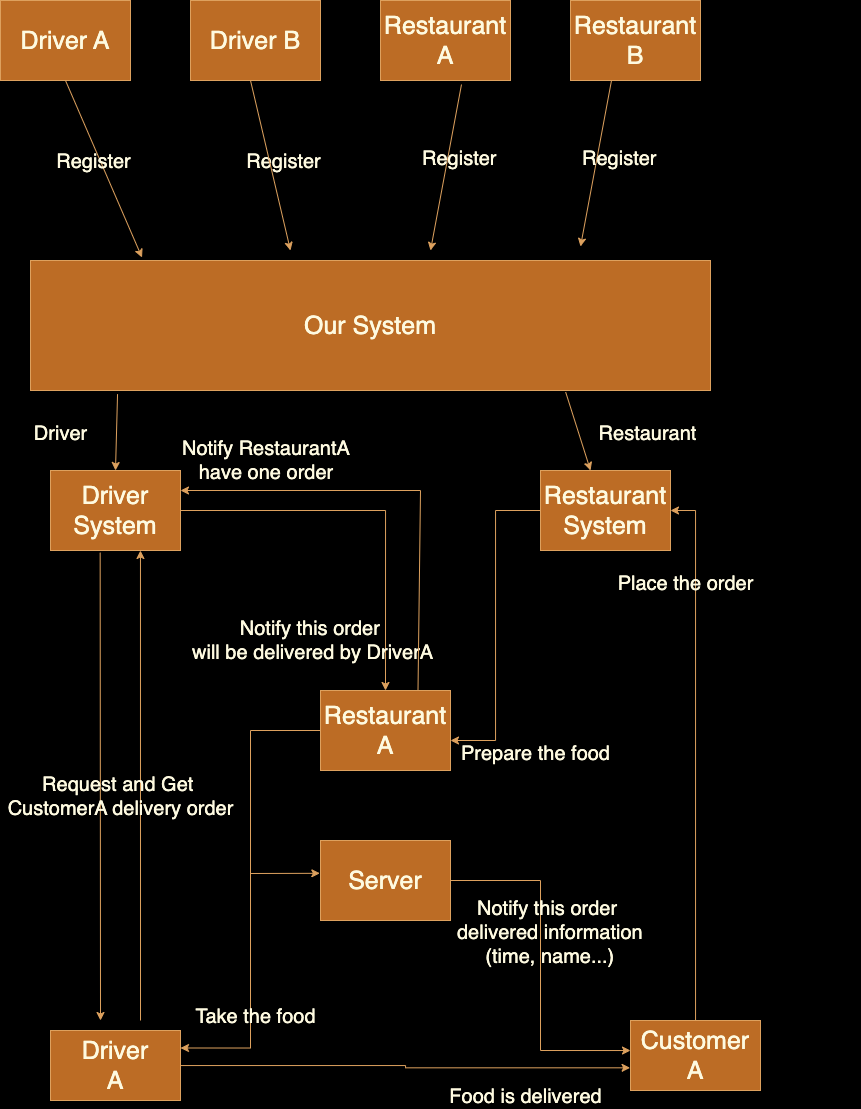

The diagram above was exported from draw.io. Its source (the exported page's mxGraphModel, read from the mxfile embedded in the PNG):
<mxGraphModel dx="2402" dy="1308" grid="1" gridSize="10" guides="1" tooltips="1" connect="1" arrows="1" fold="1" page="1" pageScale="1" pageWidth="827" pageHeight="1169" background="#000000" math="0" shadow="0">
  <root>
    <mxCell id="0" />
    <mxCell id="1" parent="0" />
    <mxCell id="U49meoOqf-jPetuzmlHi-1" value="&lt;font style=&quot;font-size: 25px;&quot;&gt;Driver A&lt;/font&gt;" style="rounded=0;whiteSpace=wrap;html=1;fontColor=#FEFAE0;labelBackgroundColor=none;labelBorderColor=none;fillColor=#BC6C25;strokeColor=#DDA15E;" vertex="1" parent="1">
      <mxGeometry x="50" y="50" width="130" height="80" as="geometry" />
    </mxCell>
    <mxCell id="U49meoOqf-jPetuzmlHi-2" value="&lt;font style=&quot;font-size: 25px;&quot;&gt;Driver B&lt;/font&gt;" style="rounded=0;whiteSpace=wrap;html=1;fontColor=#FEFAE0;labelBackgroundColor=none;labelBorderColor=none;fillColor=#BC6C25;strokeColor=#DDA15E;" vertex="1" parent="1">
      <mxGeometry x="240" y="50" width="130" height="80" as="geometry" />
    </mxCell>
    <mxCell id="U49meoOqf-jPetuzmlHi-3" value="&lt;font style=&quot;font-size: 25px;&quot;&gt;Restaurant A&lt;/font&gt;" style="rounded=0;whiteSpace=wrap;html=1;fontColor=#FEFAE0;labelBackgroundColor=none;labelBorderColor=none;fillColor=#BC6C25;strokeColor=#DDA15E;" vertex="1" parent="1">
      <mxGeometry x="430" y="50" width="130" height="80" as="geometry" />
    </mxCell>
    <mxCell id="U49meoOqf-jPetuzmlHi-4" value="&lt;font style=&quot;font-size: 25px;&quot;&gt;Restaurant B&lt;/font&gt;" style="rounded=0;whiteSpace=wrap;html=1;fontColor=#FEFAE0;labelBackgroundColor=none;labelBorderColor=none;fillColor=#BC6C25;strokeColor=#DDA15E;" vertex="1" parent="1">
      <mxGeometry x="620" y="50" width="130" height="80" as="geometry" />
    </mxCell>
    <mxCell id="U49meoOqf-jPetuzmlHi-6" value="&lt;font style=&quot;font-size: 25px;&quot;&gt;Our System&lt;/font&gt;" style="rounded=0;whiteSpace=wrap;html=1;fontColor=#FEFAE0;labelBackgroundColor=none;labelBorderColor=none;fillColor=#BC6C25;strokeColor=#DDA15E;" vertex="1" parent="1">
      <mxGeometry x="80" y="310" width="680" height="130" as="geometry" />
    </mxCell>
    <mxCell id="U49meoOqf-jPetuzmlHi-7" value="" style="text;whiteSpace=wrap;html=1;fontColor=#FEFAE0;labelBackgroundColor=none;labelBorderColor=none;" vertex="1" parent="1">
      <mxGeometry x="680" y="110" width="60" height="50" as="geometry" />
    </mxCell>
    <mxCell id="U49meoOqf-jPetuzmlHi-8" value="" style="text;whiteSpace=wrap;html=1;fontColor=#FEFAE0;labelBackgroundColor=none;labelBorderColor=none;" vertex="1" parent="1">
      <mxGeometry x="160" y="90" width="60" height="50" as="geometry" />
    </mxCell>
    <mxCell id="U49meoOqf-jPetuzmlHi-10" value="" style="endArrow=classic;html=1;rounded=0;exitX=0.5;exitY=1;exitDx=0;exitDy=0;entryX=0.164;entryY=-0.023;entryDx=0;entryDy=0;entryPerimeter=0;fontColor=default;labelBackgroundColor=none;labelBorderColor=none;strokeColor=#DDA15E;" edge="1" parent="1" source="U49meoOqf-jPetuzmlHi-1" target="U49meoOqf-jPetuzmlHi-6">
      <mxGeometry width="50" height="50" relative="1" as="geometry">
        <mxPoint x="390" y="540" as="sourcePoint" />
        <mxPoint x="180" y="290" as="targetPoint" />
      </mxGeometry>
    </mxCell>
    <mxCell id="U49meoOqf-jPetuzmlHi-17" value="Register" style="edgeLabel;html=1;align=center;verticalAlign=middle;resizable=0;points=[];fontSize=20;fontColor=#FEFAE0;labelBackgroundColor=none;labelBorderColor=none;" vertex="1" connectable="0" parent="U49meoOqf-jPetuzmlHi-10">
      <mxGeometry x="0.1249" y="-2" relative="1" as="geometry">
        <mxPoint x="176" y="-20" as="offset" />
      </mxGeometry>
    </mxCell>
    <mxCell id="U49meoOqf-jPetuzmlHi-18" value="Register" style="edgeLabel;html=1;align=center;verticalAlign=middle;resizable=0;points=[];fontSize=20;fontColor=#FEFAE0;labelBackgroundColor=none;labelBorderColor=none;" vertex="1" connectable="0" parent="U49meoOqf-jPetuzmlHi-10">
      <mxGeometry x="0.1249" y="-2" relative="1" as="geometry">
        <mxPoint x="-14" y="-20" as="offset" />
      </mxGeometry>
    </mxCell>
    <mxCell id="U49meoOqf-jPetuzmlHi-11" value="" style="endArrow=classic;html=1;rounded=0;exitX=0.5;exitY=1;exitDx=0;exitDy=0;fontColor=default;labelBackgroundColor=none;labelBorderColor=none;strokeColor=#DDA15E;" edge="1" parent="1">
      <mxGeometry width="50" height="50" relative="1" as="geometry">
        <mxPoint x="300" y="130" as="sourcePoint" />
        <mxPoint x="340" y="300" as="targetPoint" />
      </mxGeometry>
    </mxCell>
    <mxCell id="U49meoOqf-jPetuzmlHi-12" value="" style="endArrow=classic;html=1;rounded=0;exitX=0.623;exitY=1.05;exitDx=0;exitDy=0;exitPerimeter=0;fontColor=default;labelBackgroundColor=none;labelBorderColor=none;strokeColor=#DDA15E;" edge="1" parent="1" source="U49meoOqf-jPetuzmlHi-3">
      <mxGeometry width="50" height="50" relative="1" as="geometry">
        <mxPoint x="480" y="130" as="sourcePoint" />
        <mxPoint x="480" y="300" as="targetPoint" />
      </mxGeometry>
    </mxCell>
    <mxCell id="U49meoOqf-jPetuzmlHi-13" value="" style="endArrow=classic;html=1;rounded=0;exitX=0.623;exitY=1.05;exitDx=0;exitDy=0;exitPerimeter=0;fontColor=default;labelBackgroundColor=none;labelBorderColor=none;strokeColor=#DDA15E;" edge="1" parent="1">
      <mxGeometry width="50" height="50" relative="1" as="geometry">
        <mxPoint x="661" y="130" as="sourcePoint" />
        <mxPoint x="630" y="296" as="targetPoint" />
      </mxGeometry>
    </mxCell>
    <mxCell id="U49meoOqf-jPetuzmlHi-51" style="edgeStyle=orthogonalEdgeStyle;rounded=0;orthogonalLoop=1;jettySize=auto;html=1;entryX=0.5;entryY=0;entryDx=0;entryDy=0;fontColor=default;labelBackgroundColor=none;labelBorderColor=none;strokeColor=#DDA15E;" edge="1" parent="1" source="U49meoOqf-jPetuzmlHi-23" target="U49meoOqf-jPetuzmlHi-34">
      <mxGeometry relative="1" as="geometry" />
    </mxCell>
    <mxCell id="U49meoOqf-jPetuzmlHi-23" value="&lt;font style=&quot;font-size: 25px;&quot;&gt;Driver System&lt;/font&gt;" style="rounded=0;whiteSpace=wrap;html=1;fontColor=#FEFAE0;labelBackgroundColor=none;labelBorderColor=none;fillColor=#BC6C25;strokeColor=#DDA15E;" vertex="1" parent="1">
      <mxGeometry x="100" y="520" width="130" height="80" as="geometry" />
    </mxCell>
    <mxCell id="U49meoOqf-jPetuzmlHi-24" value="&lt;font style=&quot;font-size: 25px;&quot;&gt;Restaurant&lt;/font&gt;&lt;div&gt;&lt;font style=&quot;font-size: 25px;&quot;&gt;System&lt;/font&gt;&lt;/div&gt;" style="rounded=0;whiteSpace=wrap;html=1;fontColor=#FEFAE0;labelBackgroundColor=none;labelBorderColor=none;fillColor=#BC6C25;strokeColor=#DDA15E;" vertex="1" parent="1">
      <mxGeometry x="590" y="520" width="130" height="80" as="geometry" />
    </mxCell>
    <mxCell id="U49meoOqf-jPetuzmlHi-25" value="&lt;font style=&quot;font-size: 20px;&quot;&gt;Driver&lt;/font&gt;" style="edgeLabel;html=1;align=center;verticalAlign=middle;resizable=0;points=[];fontColor=#FEFAE0;labelBackgroundColor=none;labelBorderColor=none;" vertex="1" connectable="0" parent="1">
      <mxGeometry x="114.99981100507733" y="489.998650765808" as="geometry">
        <mxPoint x="-5" y="-7" as="offset" />
      </mxGeometry>
    </mxCell>
    <mxCell id="U49meoOqf-jPetuzmlHi-26" value="" style="endArrow=classic;html=1;rounded=0;entryX=0.5;entryY=0;entryDx=0;entryDy=0;exitX=0.128;exitY=1.028;exitDx=0;exitDy=0;exitPerimeter=0;fontColor=default;labelBackgroundColor=none;labelBorderColor=none;strokeColor=#DDA15E;" edge="1" parent="1" source="U49meoOqf-jPetuzmlHi-6" target="U49meoOqf-jPetuzmlHi-23">
      <mxGeometry width="50" height="50" relative="1" as="geometry">
        <mxPoint x="180" y="490" as="sourcePoint" />
        <mxPoint x="270" y="450" as="targetPoint" />
      </mxGeometry>
    </mxCell>
    <mxCell id="U49meoOqf-jPetuzmlHi-20" value="&lt;span style=&quot;font-family: Helvetica; font-style: normal; font-variant-ligatures: normal; font-variant-caps: normal; font-weight: 400; letter-spacing: normal; orphans: 2; text-align: center; text-indent: 0px; text-transform: none; widows: 2; word-spacing: 0px; -webkit-text-stroke-width: 0px; white-space: nowrap; text-decoration-thickness: initial; text-decoration-style: initial; text-decoration-color: initial; float: none; display: inline !important;&quot;&gt;&lt;font style=&quot;font-size: 20px;&quot;&gt;Register&lt;/font&gt;&lt;/span&gt;" style="text;whiteSpace=wrap;html=1;fontColor=#FEFAE0;labelBackgroundColor=none;labelBorderColor=none;" vertex="1" parent="1">
      <mxGeometry x="470" y="190" width="70" height="40" as="geometry" />
    </mxCell>
    <mxCell id="U49meoOqf-jPetuzmlHi-21" value="&lt;span style=&quot;font-family: Helvetica; font-size: 20px; font-style: normal; font-variant-ligatures: normal; font-variant-caps: normal; font-weight: 400; letter-spacing: normal; orphans: 2; text-align: center; text-indent: 0px; text-transform: none; widows: 2; word-spacing: 0px; -webkit-text-stroke-width: 0px; white-space: nowrap; text-decoration-thickness: initial; text-decoration-style: initial; text-decoration-color: initial; float: none; display: inline !important;&quot;&gt;Register&lt;/span&gt;" style="text;whiteSpace=wrap;html=1;fontSize=20;fontColor=#FEFAE0;labelBackgroundColor=none;labelBorderColor=none;" vertex="1" parent="1">
      <mxGeometry x="630" y="190" width="70" height="40" as="geometry" />
    </mxCell>
    <mxCell id="U49meoOqf-jPetuzmlHi-27" value="" style="text;whiteSpace=wrap;html=1;fontColor=#FEFAE0;labelBackgroundColor=none;labelBorderColor=none;" vertex="1" parent="1">
      <mxGeometry x="700" y="200" width="60" height="50" as="geometry" />
    </mxCell>
    <mxCell id="U49meoOqf-jPetuzmlHi-28" value="" style="endArrow=classic;html=1;rounded=0;entryX=0.385;entryY=0;entryDx=0;entryDy=0;entryPerimeter=0;exitX=0.787;exitY=1.012;exitDx=0;exitDy=0;exitPerimeter=0;fontColor=default;labelBackgroundColor=none;labelBorderColor=none;strokeColor=#DDA15E;" edge="1" parent="1" source="U49meoOqf-jPetuzmlHi-6" target="U49meoOqf-jPetuzmlHi-24">
      <mxGeometry width="50" height="50" relative="1" as="geometry">
        <mxPoint x="559.5" y="440" as="sourcePoint" />
        <mxPoint x="590.5" y="518" as="targetPoint" />
      </mxGeometry>
    </mxCell>
    <mxCell id="U49meoOqf-jPetuzmlHi-29" value="&lt;font style=&quot;font-size: 20px;&quot;&gt;Restaurant&lt;/font&gt;" style="edgeLabel;html=1;align=center;verticalAlign=middle;resizable=0;points=[];fontColor=#FEFAE0;labelBackgroundColor=none;labelBorderColor=none;" vertex="1" connectable="0" parent="1">
      <mxGeometry x="664.9998110050774" y="489.998650765808" as="geometry">
        <mxPoint x="32" y="-7" as="offset" />
      </mxGeometry>
    </mxCell>
    <mxCell id="U49meoOqf-jPetuzmlHi-35" style="edgeStyle=orthogonalEdgeStyle;rounded=0;orthogonalLoop=1;jettySize=auto;html=1;entryX=1;entryY=0.5;entryDx=0;entryDy=0;fontColor=default;labelBackgroundColor=none;labelBorderColor=none;strokeColor=#DDA15E;" edge="1" parent="1" source="U49meoOqf-jPetuzmlHi-30" target="U49meoOqf-jPetuzmlHi-24">
      <mxGeometry relative="1" as="geometry" />
    </mxCell>
    <mxCell id="U49meoOqf-jPetuzmlHi-30" value="&lt;span style=&quot;font-size: 25px;&quot;&gt;Customer&lt;/span&gt;&lt;div&gt;&lt;span style=&quot;font-size: 25px;&quot;&gt;A&lt;/span&gt;&lt;/div&gt;" style="rounded=0;whiteSpace=wrap;html=1;labelBackgroundColor=none;labelBorderColor=none;fontColor=#FEFAE0;fillColor=#BC6C25;strokeColor=#DDA15E;" vertex="1" parent="1">
      <mxGeometry x="680" y="1070" width="130" height="70" as="geometry" />
    </mxCell>
    <mxCell id="U49meoOqf-jPetuzmlHi-33" value="&lt;span style=&quot;font-size: 25px;&quot;&gt;Driver&lt;/span&gt;&lt;div&gt;&lt;span style=&quot;font-size: 25px;&quot;&gt;A&lt;/span&gt;&lt;/div&gt;" style="rounded=0;whiteSpace=wrap;html=1;fontColor=#FEFAE0;labelBackgroundColor=none;labelBorderColor=none;fillColor=#BC6C25;strokeColor=#DDA15E;" vertex="1" parent="1">
      <mxGeometry x="100" y="1080" width="130" height="70" as="geometry" />
    </mxCell>
    <mxCell id="U49meoOqf-jPetuzmlHi-52" style="edgeStyle=orthogonalEdgeStyle;rounded=0;orthogonalLoop=1;jettySize=auto;html=1;entryX=1;entryY=0.25;entryDx=0;entryDy=0;fontColor=default;labelBackgroundColor=none;labelBorderColor=none;strokeColor=#DDA15E;" edge="1" parent="1" source="U49meoOqf-jPetuzmlHi-34" target="U49meoOqf-jPetuzmlHi-33">
      <mxGeometry relative="1" as="geometry">
        <mxPoint x="435" y="1080" as="targetPoint" />
      </mxGeometry>
    </mxCell>
    <mxCell id="U49meoOqf-jPetuzmlHi-34" value="&lt;font style=&quot;font-size: 25px;&quot;&gt;Restaurant A&lt;/font&gt;" style="rounded=0;whiteSpace=wrap;html=1;fontColor=#FEFAE0;labelBackgroundColor=none;labelBorderColor=none;fillColor=#BC6C25;strokeColor=#DDA15E;" vertex="1" parent="1">
      <mxGeometry x="370" y="740" width="130" height="80" as="geometry" />
    </mxCell>
    <mxCell id="U49meoOqf-jPetuzmlHi-36" style="edgeStyle=orthogonalEdgeStyle;rounded=0;orthogonalLoop=1;jettySize=auto;html=1;entryX=1;entryY=0.625;entryDx=0;entryDy=0;entryPerimeter=0;fontColor=default;labelBackgroundColor=none;labelBorderColor=none;strokeColor=#DDA15E;" edge="1" parent="1" source="U49meoOqf-jPetuzmlHi-24" target="U49meoOqf-jPetuzmlHi-34">
      <mxGeometry relative="1" as="geometry" />
    </mxCell>
    <mxCell id="U49meoOqf-jPetuzmlHi-38" style="edgeStyle=orthogonalEdgeStyle;rounded=0;orthogonalLoop=1;jettySize=auto;html=1;entryX=-0.003;entryY=0.676;entryDx=0;entryDy=0;entryPerimeter=0;fontColor=default;labelBackgroundColor=none;labelBorderColor=none;strokeColor=#DDA15E;" edge="1" parent="1" source="U49meoOqf-jPetuzmlHi-33" target="U49meoOqf-jPetuzmlHi-30">
      <mxGeometry relative="1" as="geometry" />
    </mxCell>
    <mxCell id="U49meoOqf-jPetuzmlHi-40" value="&lt;font style=&quot;font-size: 20px;&quot;&gt;Place the order&lt;/font&gt;" style="edgeLabel;html=1;align=center;verticalAlign=middle;resizable=0;points=[];fontColor=#FEFAE0;labelBackgroundColor=none;labelBorderColor=none;" vertex="1" connectable="0" parent="1">
      <mxGeometry x="739.9998110050774" y="639.998650765808" as="geometry">
        <mxPoint x="-5" y="-7" as="offset" />
      </mxGeometry>
    </mxCell>
    <mxCell id="U49meoOqf-jPetuzmlHi-41" value="&lt;font style=&quot;font-size: 20px;&quot;&gt;Prepare the food&lt;/font&gt;" style="edgeLabel;html=1;align=center;verticalAlign=middle;resizable=0;points=[];fontColor=#FEFAE0;labelBackgroundColor=none;labelBorderColor=none;" vertex="1" connectable="0" parent="1">
      <mxGeometry x="589.9998110050774" y="809.998650765808" as="geometry">
        <mxPoint x="-5" y="-7" as="offset" />
      </mxGeometry>
    </mxCell>
    <mxCell id="U49meoOqf-jPetuzmlHi-42" value="&lt;font style=&quot;font-size: 20px;&quot;&gt;Take the food&lt;/font&gt;" style="edgeLabel;html=1;align=center;verticalAlign=middle;resizable=0;points=[];fontColor=#FEFAE0;labelBackgroundColor=none;labelBorderColor=none;" vertex="1" connectable="0" parent="1">
      <mxGeometry x="639.9998110050774" y="979.998650765808" as="geometry">
        <mxPoint x="-335" y="86" as="offset" />
      </mxGeometry>
    </mxCell>
    <mxCell id="U49meoOqf-jPetuzmlHi-43" value="&lt;span style=&quot;font-size: 20px;&quot;&gt;Food is delivered&lt;/span&gt;" style="edgeLabel;html=1;align=center;verticalAlign=middle;resizable=0;points=[];labelBackgroundColor=none;labelBorderColor=none;fontColor=#FEFAE0;" vertex="1" connectable="0" parent="1">
      <mxGeometry x="909.9998110050774" y="1059.998650765808" as="geometry">
        <mxPoint x="-335" y="86" as="offset" />
      </mxGeometry>
    </mxCell>
    <mxCell id="U49meoOqf-jPetuzmlHi-47" value="" style="endArrow=classic;html=1;rounded=0;entryX=0.692;entryY=1;entryDx=0;entryDy=0;entryPerimeter=0;fontColor=default;labelBackgroundColor=none;labelBorderColor=none;strokeColor=#DDA15E;" edge="1" parent="1" target="U49meoOqf-jPetuzmlHi-23">
      <mxGeometry width="50" height="50" relative="1" as="geometry">
        <mxPoint x="190" y="1070" as="sourcePoint" />
        <mxPoint x="210" y="610" as="targetPoint" />
      </mxGeometry>
    </mxCell>
    <mxCell id="U49meoOqf-jPetuzmlHi-48" value="" style="endArrow=classic;html=1;rounded=0;exitX=0.382;exitY=1.027;exitDx=0;exitDy=0;exitPerimeter=0;fontColor=default;labelBackgroundColor=none;labelBorderColor=none;strokeColor=#DDA15E;" edge="1" parent="1" source="U49meoOqf-jPetuzmlHi-23">
      <mxGeometry width="50" height="50" relative="1" as="geometry">
        <mxPoint x="150" y="620" as="sourcePoint" />
        <mxPoint x="150" y="1070" as="targetPoint" />
      </mxGeometry>
    </mxCell>
    <mxCell id="U49meoOqf-jPetuzmlHi-49" value="&lt;font style=&quot;font-size: 20px;&quot;&gt;Request and Get&amp;nbsp;&lt;/font&gt;&lt;div&gt;&lt;font style=&quot;font-size: 20px;&quot;&gt;CustomerA delivery order&lt;/font&gt;&lt;/div&gt;" style="edgeLabel;html=1;align=center;verticalAlign=middle;resizable=0;points=[];fontColor=#FEFAE0;labelBackgroundColor=none;labelBorderColor=none;" vertex="1" connectable="0" parent="1">
      <mxGeometry x="504.9998110050774" y="759.998650765808" as="geometry">
        <mxPoint x="-335" y="86" as="offset" />
      </mxGeometry>
    </mxCell>
    <mxCell id="U49meoOqf-jPetuzmlHi-50" value="&lt;div style=&quot;text-align: center;&quot;&gt;&lt;div&gt;&lt;span style=&quot;font-size: 20px; text-wrap: nowrap;&quot;&gt;Notify this order&amp;nbsp;&lt;/span&gt;&lt;/div&gt;&lt;div&gt;&lt;span style=&quot;font-size: 20px; text-wrap: nowrap;&quot;&gt;will be delivered by DriverA&lt;/span&gt;&lt;/div&gt;&lt;/div&gt;" style="text;whiteSpace=wrap;html=1;fontColor=#FEFAE0;labelBackgroundColor=none;labelBorderColor=none;" vertex="1" parent="1">
      <mxGeometry x="240" y="660" width="260" height="70" as="geometry" />
    </mxCell>
    <mxCell id="U49meoOqf-jPetuzmlHi-53" value="" style="endArrow=classic;html=1;rounded=0;entryX=-0.005;entryY=0.41;entryDx=0;entryDy=0;entryPerimeter=0;fontColor=default;labelBackgroundColor=none;labelBorderColor=none;strokeColor=#DDA15E;" edge="1" parent="1" target="U49meoOqf-jPetuzmlHi-54">
      <mxGeometry width="50" height="50" relative="1" as="geometry">
        <mxPoint x="300" y="923" as="sourcePoint" />
        <mxPoint x="400" y="940" as="targetPoint" />
      </mxGeometry>
    </mxCell>
    <mxCell id="U49meoOqf-jPetuzmlHi-54" value="&lt;font style=&quot;font-size: 25px;&quot;&gt;Server&lt;/font&gt;" style="rounded=0;whiteSpace=wrap;html=1;fontColor=#FEFAE0;labelBackgroundColor=none;labelBorderColor=none;fillColor=#BC6C25;strokeColor=#DDA15E;" vertex="1" parent="1">
      <mxGeometry x="370" y="890" width="130" height="80" as="geometry" />
    </mxCell>
    <mxCell id="U49meoOqf-jPetuzmlHi-55" style="edgeStyle=orthogonalEdgeStyle;rounded=0;orthogonalLoop=1;jettySize=auto;html=1;entryX=0;entryY=0.429;entryDx=0;entryDy=0;entryPerimeter=0;fontColor=default;labelBackgroundColor=none;labelBorderColor=none;strokeColor=#DDA15E;" edge="1" parent="1" source="U49meoOqf-jPetuzmlHi-54" target="U49meoOqf-jPetuzmlHi-30">
      <mxGeometry relative="1" as="geometry" />
    </mxCell>
    <mxCell id="U49meoOqf-jPetuzmlHi-56" value="&lt;div style=&quot;forced-color-adjust: none; font-family: Helvetica; font-size: 12px; font-style: normal; font-variant-ligatures: normal; font-variant-caps: normal; font-weight: 400; letter-spacing: normal; orphans: 2; text-indent: 0px; text-transform: none; widows: 2; word-spacing: 0px; -webkit-text-stroke-width: 0px; white-space: normal; text-decoration-thickness: initial; text-decoration-style: initial; text-decoration-color: initial; text-align: center;&quot;&gt;&lt;span style=&quot;forced-color-adjust: none; font-size: 20px; text-wrap: nowrap;&quot;&gt;Notify this order&amp;nbsp;&lt;/span&gt;&lt;/div&gt;&lt;div style=&quot;forced-color-adjust: none; font-family: Helvetica; font-size: 12px; font-style: normal; font-variant-ligatures: normal; font-variant-caps: normal; font-weight: 400; letter-spacing: normal; orphans: 2; text-indent: 0px; text-transform: none; widows: 2; word-spacing: 0px; -webkit-text-stroke-width: 0px; white-space: normal; text-decoration-thickness: initial; text-decoration-style: initial; text-decoration-color: initial; text-align: center;&quot;&gt;&lt;span style=&quot;forced-color-adjust: none; font-size: 20px; text-wrap: nowrap;&quot;&gt;delivered information&lt;/span&gt;&lt;/div&gt;&lt;div style=&quot;forced-color-adjust: none; font-family: Helvetica; font-size: 12px; font-style: normal; font-variant-ligatures: normal; font-variant-caps: normal; font-weight: 400; letter-spacing: normal; orphans: 2; text-indent: 0px; text-transform: none; widows: 2; word-spacing: 0px; -webkit-text-stroke-width: 0px; white-space: normal; text-decoration-thickness: initial; text-decoration-style: initial; text-decoration-color: initial; text-align: center;&quot;&gt;&lt;span style=&quot;forced-color-adjust: none; font-size: 20px; text-wrap: nowrap;&quot;&gt;(time, name...)&lt;/span&gt;&lt;/div&gt;" style="text;whiteSpace=wrap;html=1;fontColor=#FEFAE0;labelBackgroundColor=none;labelBorderColor=none;" vertex="1" parent="1">
      <mxGeometry x="505" y="940" width="270" height="70" as="geometry" />
    </mxCell>
    <mxCell id="U49meoOqf-jPetuzmlHi-58" value="" style="endArrow=classic;html=1;rounded=0;entryX=1;entryY=0.25;entryDx=0;entryDy=0;fontColor=default;labelBackgroundColor=none;labelBorderColor=none;strokeColor=#DDA15E;" edge="1" parent="1" target="U49meoOqf-jPetuzmlHi-23">
      <mxGeometry width="50" height="50" relative="1" as="geometry">
        <mxPoint x="470" y="540" as="sourcePoint" />
        <mxPoint x="490" y="660" as="targetPoint" />
      </mxGeometry>
    </mxCell>
    <mxCell id="U49meoOqf-jPetuzmlHi-59" value="" style="endArrow=none;html=1;rounded=0;exitX=0.75;exitY=0;exitDx=0;exitDy=0;fontColor=default;labelBackgroundColor=none;labelBorderColor=none;strokeColor=#DDA15E;" edge="1" parent="1" source="U49meoOqf-jPetuzmlHi-34">
      <mxGeometry width="50" height="50" relative="1" as="geometry">
        <mxPoint x="440" y="710" as="sourcePoint" />
        <mxPoint x="470" y="540" as="targetPoint" />
      </mxGeometry>
    </mxCell>
    <mxCell id="U49meoOqf-jPetuzmlHi-60" value="&lt;div style=&quot;text-align: center;&quot;&gt;&lt;span style=&quot;font-size: 20px; text-wrap: nowrap;&quot;&gt;Notify RestaurantA&lt;br&gt;have one order&lt;/span&gt;&lt;/div&gt;" style="text;whiteSpace=wrap;html=1;fontColor=#FEFAE0;labelBackgroundColor=none;labelBorderColor=none;" vertex="1" parent="1">
      <mxGeometry x="230" y="480" width="260" height="70" as="geometry" />
    </mxCell>
  </root>
</mxGraphModel>